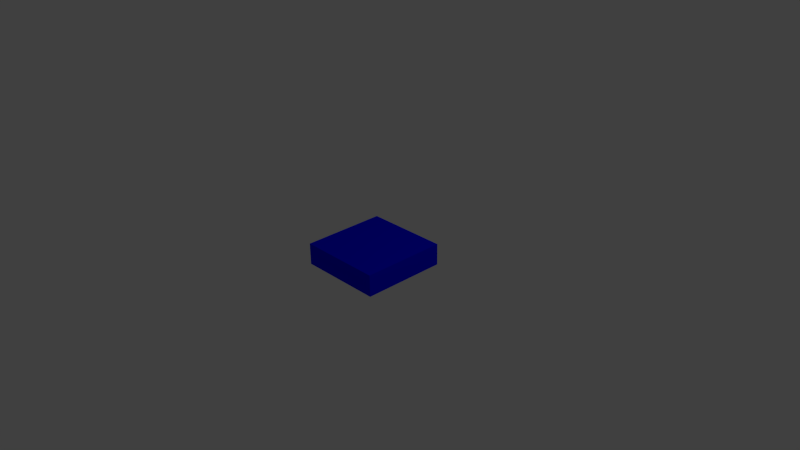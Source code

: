 # Source: main.blend  (saved by Blender 2.73.0; exported with 4.5.12 LTS)
import bpy
from mathutils import Matrix  # noqa: F401  (used for matrix-valued properties, if any)

bpy.ops.wm.read_factory_settings(use_empty=True)
scene = bpy.context.scene
scene.name = 'Scene'

# ---- collections
col_collection_1 = bpy.data.collections.new('Collection 1'); scene.collection.children.link(col_collection_1)

# ---- materials (node trees are filled in below, after node groups)
mat_block = bpy.data.materials.new('block')
mat_block.alpha_threshold = 0.0
mat_block.use_transparent_shadow = False
mat_block.diffuse_color = (0.0, 0.0, 1.0, 1.0)
mat_block.roughness = 0.5

# ---- material node trees

# ---- world
world_world = bpy.data.worlds.new('World'); scene.world = world_world
world_world.color = (0.05088, 0.05088, 0.05088)
world_world.use_sun_shadow = False
world_world.sun_shadow_jitter_overblur = 0.0
world_world.cycles.sampling_method = 'MANUAL'
world_world.cycles.sample_map_resolution = 256

# ---- cameras
cam_camera = bpy.data.cameras.new('Camera')
cam_camera.clip_end = 100.0
cam_camera.lens = 35.0
cam_camera.sensor_width = 32.0
cam_camera.sensor_height = 18.0
cam_camera.ortho_scale = 7.314
cam_camera.dof.focus_distance = 0.0
cam_camera.dof.aperture_fstop = 128.0

# ---- lights
light_lamp = bpy.data.lights.new('Lamp', 'POINT')
light_lamp.transmission_factor = 0.0
light_lamp.cutoff_distance = 30.0
light_lamp.energy = 100.0
light_lamp.shadow_buffer_clip_start = 1.001
light_lamp.shadow_soft_size = 0.1
light_lamp.shadow_maximum_resolution = 0.006
light_lamp.use_absolute_resolution = True
light_lamp.cycles.use_multiple_importance_sampling = False

# ---- meshes
me_block = bpy.data.meshes.new('block')
me_block.from_pydata([(-0.5774, -0.1478, 0.5774), (0.5774, -0.1478, 0.5774), (-0.5774, 0.1478, 0.5774), (-0.5774, -0.1478, -0.5774), (0.5774, 0.1478, 0.5774), (0.5774, 0.1478, -0.5774), (-0.5774, 0.1478, -0.5774), (0.5774, -0.1478, -0.5774)], [], [(0, 1, 2), (0, 3, 1), (2, 1, 4), (3, 0, 2), (2, 5, 6), (4, 5, 2), (1, 3, 7), (1, 5, 4), (3, 5, 7), (6, 3, 2), (6, 5, 3), (7, 5, 1)])
me_block.materials.append(mat_block)
me_block.use_remesh_preserve_volume = False
me_block.use_remesh_preserve_attributes = False
me_block.use_mirror_vertex_groups = False
me_block.update()

# ---- objects
ob_block = bpy.data.objects.new('block', me_block)
ob_lamp = bpy.data.objects.new('Lamp', light_lamp)
ob_camera = bpy.data.objects.new('Camera', cam_camera)

# ---- transforms, parenting, visibility, modifiers, constraints
ob_block.location = (1.848e-09, -4.62e-09, 4.62e-10)
ob_block.rotation_euler = (1.571, -0.0, 0.0)
ob_block.lineart.crease_threshold = 0.0
ob_lamp.location = (4.076, 1.005, 5.904)
ob_lamp.rotation_euler = (0.6503, 0.05522, 1.866)
ob_lamp.lock_rotations_4d = False
ob_lamp.empty_display_type = 'ARROWS'
ob_lamp.color = (0.0, 0.0, 0.0, 0.0)
ob_lamp.lineart.crease_threshold = 0.0
ob_camera.location = (7.481, -6.508, 5.344)
ob_camera.rotation_euler = (1.109, 0.01082, 0.8149)
ob_camera.lock_rotations_4d = False
ob_camera.empty_display_type = 'ARROWS'
ob_camera.color = (0.0, 0.0, 0.0, 0.0)
ob_camera.display_type = 'WIRE'
ob_camera.lineart.crease_threshold = 0.0

# ---- collection membership
col_collection_1.objects.link(ob_block)
col_collection_1.objects.link(ob_lamp)
col_collection_1.objects.link(ob_camera)

# ---- scene / render settings (as saved in the file)
scene.camera = ob_camera
scene.frame_start = 1; scene.frame_end = 250; scene.frame_set(1)
scene.render.engine = 'BLENDER_EEVEE_NEXT'
scene.render.resolution_percentage = 50
scene.render.dither_intensity = 0.0
scene.cycles.use_denoising = False
scene.cycles.samples = 10
scene.cycles.sampling_pattern = 'TABULATED_SOBOL'
scene.cycles.light_sampling_threshold = 0.0
scene.cycles.use_adaptive_sampling = False
scene.cycles.use_light_tree = False
scene.cycles.blur_glossy = 0.0
scene.cycles.pixel_filter_type = 'GAUSSIAN'
scene.cycles.sample_clamp_indirect = 0.0
scene.view_settings.view_transform = 'Standard'
bpy.context.view_layer.update()
